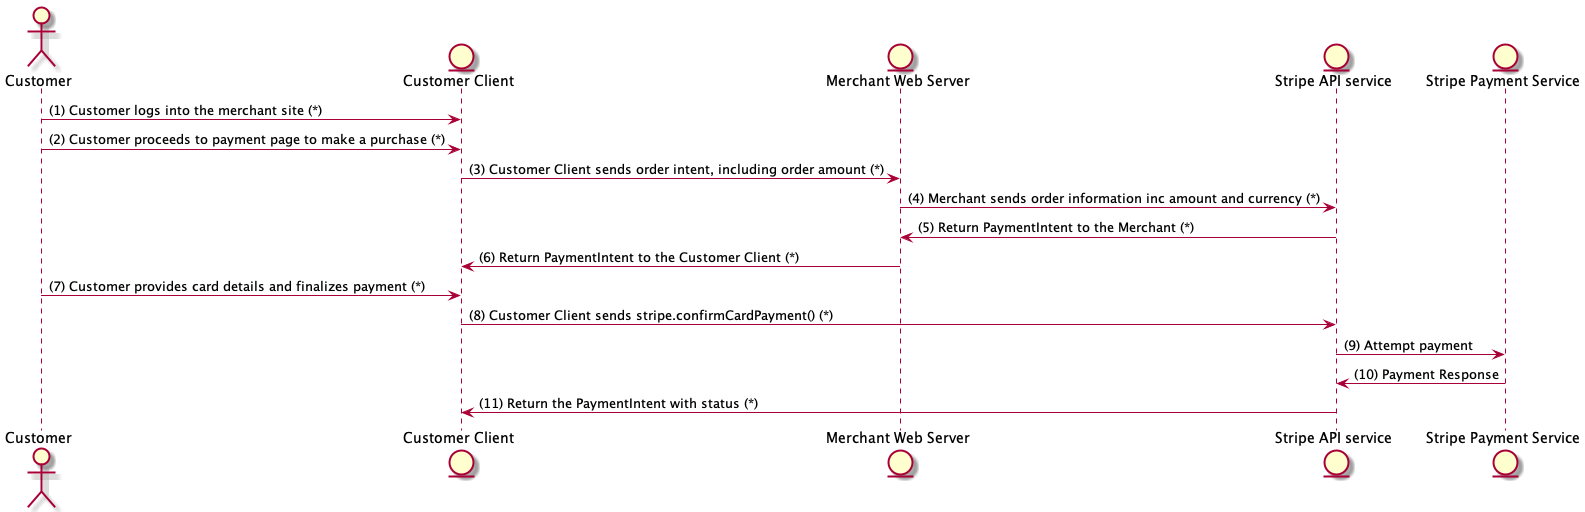

The diagram above was rendered by PlantUML. Its source (embedded in the PNG):
@startuml
actor actor_Customer_f2eb7a3ff7 as "Customer"
entity externalentity_CustomerClient_d2006ce1bb as "Customer Client"
entity server_MerchantWebServer_f8af758679 as "Merchant Web Server"
entity externalentity_StripeAPIservice_2c440ebe53 as "Stripe API service"
entity process_StripePaymentService_0291419f72 as "Stripe Payment Service"

actor_Customer_f2eb7a3ff7 -> externalentity_CustomerClient_d2006ce1bb: (1) Customer logs into the merchant site (*)
actor_Customer_f2eb7a3ff7 -> externalentity_CustomerClient_d2006ce1bb: (2) Customer proceeds to payment page to make a purchase (*)
externalentity_CustomerClient_d2006ce1bb -> server_MerchantWebServer_f8af758679: (3) Customer Client sends order intent, including order amount (*)
server_MerchantWebServer_f8af758679 -> externalentity_StripeAPIservice_2c440ebe53: (4) Merchant sends order information inc amount and currency (*)
externalentity_StripeAPIservice_2c440ebe53 -> server_MerchantWebServer_f8af758679: (5) Return PaymentIntent to the Merchant (*)
server_MerchantWebServer_f8af758679 -> externalentity_CustomerClient_d2006ce1bb: (6) Return PaymentIntent to the Customer Client (*)
actor_Customer_f2eb7a3ff7 -> externalentity_CustomerClient_d2006ce1bb: (7) Customer provides card details and finalizes payment (*)
externalentity_CustomerClient_d2006ce1bb -> externalentity_StripeAPIservice_2c440ebe53: (8) Customer Client sends stripe.confirmCardPayment() (*)
externalentity_StripeAPIservice_2c440ebe53 -> process_StripePaymentService_0291419f72: (9) Attempt payment
process_StripePaymentService_0291419f72 -> externalentity_StripeAPIservice_2c440ebe53: (10) Payment Response
externalentity_StripeAPIservice_2c440ebe53 -> externalentity_CustomerClient_d2006ce1bb: (11) Return the PaymentIntent with status (*)
@enduml